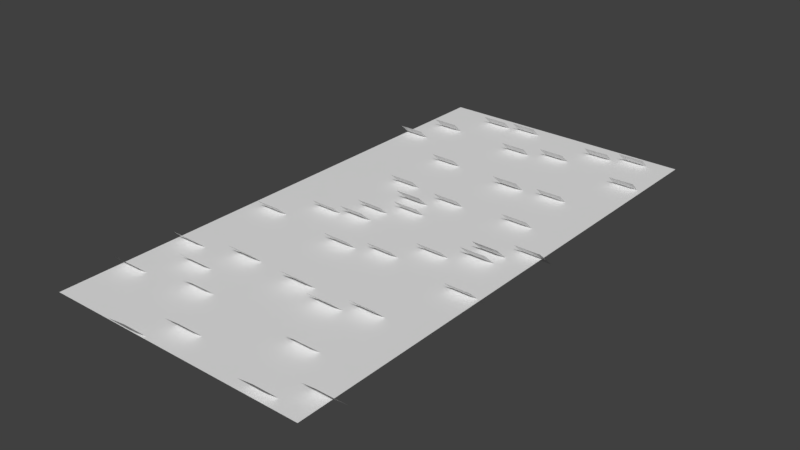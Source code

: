 # Source: Ivy_3.blend  (saved by Blender 2.78.0; exported with 4.5.12 LTS)
import bpy
from mathutils import Matrix  # noqa: F401  (used for matrix-valued properties, if any)

bpy.ops.wm.read_factory_settings(use_empty=True)
scene = bpy.context.scene
scene.name = 'Scene'

# ---- collections
col_collection_1 = bpy.data.collections.new('Collection 1'); scene.collection.children.link(col_collection_1)

# ---- world
world_world = bpy.data.worlds.new('World'); scene.world = world_world
world_world.color = (0.05088, 0.05088, 0.05088)
world_world.use_sun_shadow = False
world_world.sun_shadow_jitter_overblur = 0.0
world_world.cycles.sampling_method = 'MANUAL'

# ---- meshes
me_plane = bpy.data.meshes.new('Plane')
me_plane.from_pydata([(-0.2331, 0.1207, 0.1846), (-0.03759, 0.1207, 0.1846), (-0.2331, 0.1927, -0.07982), (-0.03759, 0.1927, -0.07982), (-0.6127, -0.1052, 0.1346), (-0.4173, -0.1052, 0.1346), (-0.6127, -0.03319, -0.1298), (-0.4173, -0.03319, -0.1298), (-0.4626, -0.7593, 0.1791), (-0.2671, -0.7593, 0.1791), (-0.4626, -0.6874, -0.08533), (-0.2671, -0.6874, -0.08533), (-0.04589, -0.5463, 0.2041), (0.1496, -0.5463, 0.2041), (-0.04589, -0.4743, -0.06033), (0.1496, -0.4743, -0.06033), (0.5184, 0.2177, 0.1516), (0.7139, 0.2177, 0.1516), (0.5184, 0.2897, -0.1128), (0.7139, 0.2897, -0.1128), (-0.8686, 0.7429, 0.1625), (-0.6731, 0.7429, 0.1625), (-0.8686, 0.8149, -0.1019), (-0.6731, 0.8149, -0.1019), (0.1411, 0.4339, 0.1803), (0.3365, 0.4339, 0.1803), (0.1411, 0.5059, -0.08416), (0.3365, 0.5059, -0.08416), (-1.0, -1.0, 0.0), (1.0, -1.0, 0.0), (-1.0, 1.0, 0.0), (1.0, 1.0, 0.0), (0.6059, -0.07178, 0.1899), (0.8013, -0.07178, 0.1899), (0.6059, 0.0002101, -0.07448), (0.8013, 0.0002101, -0.07448), (0.4569, -0.7781, 0.1585), (0.6524, -0.7781, 0.1585), (0.4569, -0.7061, -0.1059), (0.6524, -0.7061, -0.1059), (0.497, -0.5314, 0.1761), (0.6924, -0.5314, 0.1761), (0.497, -0.4594, -0.08831), (0.6924, -0.4594, -0.08831), (0.2538, -0.5823, 0.1813), (0.4492, -0.5823, 0.1813), (0.2538, -0.5103, -0.08316), (0.4492, -0.5103, -0.08316), (-0.533, -0.5301, 0.186), (-0.3376, -0.5301, 0.186), (-0.533, -0.4581, -0.07846), (-0.3376, -0.4581, -0.07846), (-0.9558, -0.5727, 0.162), (-0.7603, -0.5727, 0.162), (-0.9558, -0.5007, -0.1024), (-0.7603, -0.5007, -0.1024), (-0.7033, -0.6583, 0.1633), (-0.5078, -0.6583, 0.1633), (-0.7033, -0.5863, -0.1012), (-0.5078, -0.5863, -0.1012), (-0.9833, -0.8014, 0.169), (-0.7878, -0.8014, 0.169), (-0.9833, -0.7294, -0.0954), (-0.7878, -0.7294, -0.0954), (-0.4072, -1.038, 0.1806), (-0.2118, -1.038, 0.1806), (-0.4072, -0.9659, -0.08388), (-0.2118, -0.9659, -0.08388), (-0.1669, -0.9348, 0.173), (0.02853, -0.9348, 0.173), (-0.1669, -0.8629, -0.09144), (0.02853, -0.8629, -0.09144), (0.8651, -0.9168, 0.1867), (1.061, -0.9168, 0.1867), (0.8651, -0.8448, -0.07776), (1.061, -0.8448, -0.07776), (0.5839, -1.006, 0.1813), (0.7793, -1.006, 0.1813), (0.5839, -0.9343, -0.08312), (0.7793, -0.9343, -0.08312), (-0.1984, -0.2701, 0.1736), (-0.002872, -0.2701, 0.1736), (-0.1984, -0.1981, -0.09087), (-0.002872, -0.1981, -0.09087), (0.09521, -0.2261, 0.1548), (0.2907, -0.2261, 0.1548), (0.09521, -0.1541, -0.1096), (0.2907, -0.1541, -0.1096), (0.3405, -0.1264, 0.1528), (0.536, -0.1264, 0.1528), (0.3405, -0.05443, -0.1116), (0.536, -0.05443, -0.1116), (0.7836, -0.2676, 0.1468), (0.9791, -0.2676, 0.1468), (0.7836, -0.1956, -0.1176), (0.9791, -0.1956, -0.1176), (0.8381, 0.06146, 0.1521), (1.034, 0.06146, 0.1521), (0.8381, 0.1334, -0.1123), (1.034, 0.1334, -0.1123), (0.6223, -0.01798, 0.1909), (0.8178, -0.01798, 0.1909), (0.6223, 0.05401, -0.07356), (0.8178, 0.05401, -0.07356), (-0.3852, -0.08893, 0.1715), (-0.1897, -0.08893, 0.1715), (-0.3852, -0.01693, -0.09295), (-0.1897, -0.01693, -0.09295), (-0.3653, -0.007173, 0.149), (-0.1698, -0.007173, 0.149), (-0.3653, 0.06482, -0.1154), (-0.1698, 0.06482, -0.1154), (-0.1551, 0.05917, 0.1533), (0.04039, 0.05917, 0.1533), (-0.1551, 0.1312, -0.1112), (0.04039, 0.1312, -0.1112), (-0.02838, 0.1981, 0.15), (0.1671, 0.1981, 0.15), (-0.02838, 0.2701, -0.1144), (0.1671, 0.2701, -0.1144), (-0.4599, 0.2233, 0.1479), (-0.2645, 0.2233, 0.1479), (-0.4599, 0.2953, -0.1165), (-0.2645, 0.2953, -0.1165), (-0.4599, 0.466, 0.1479), (-0.2645, 0.466, 0.1479), (-0.4599, 0.538, -0.1165), (-0.2645, 0.538, -0.1165), (-1.002, 0.6096, 0.1479), (-0.8061, 0.6096, 0.1479), (-1.002, 0.6816, -0.1165), (-0.8061, 0.6816, -0.1165), (-0.1824, 0.7206, 0.1479), (0.01307, 0.7206, 0.1479), (-0.1824, 0.7926, -0.1165), (0.01307, 0.7926, -0.1165), (0.1099, 0.7636, 0.1479), (0.3054, 0.7636, 0.1479), (0.1099, 0.8356, -0.1165), (0.3054, 0.8356, -0.1165), (0.4759, 0.4587, 0.1479), (0.6714, 0.4587, 0.1479), (0.4759, 0.5307, -0.1165), (0.6714, 0.5307, -0.1165), (0.765, 0.7088, 0.1479), (0.9604, 0.7088, 0.1479), (0.765, 0.7808, -0.1165), (0.9604, 0.7808, -0.1165), (0.6145, 0.914, 0.1479), (0.81, 0.914, 0.1479), (0.6145, 0.986, -0.1165), (0.81, 0.986, -0.1165), (0.3565, 0.8785, 0.1479), (0.552, 0.8785, 0.1479), (0.3565, 0.9505, -0.1165), (0.552, 0.9505, -0.1165), (-0.3487, 0.912, 0.1479), (-0.1532, 0.912, 0.1479), (-0.3487, 0.984, -0.1165), (-0.1532, 0.984, -0.1165), (-0.6046, 0.8977, 0.1479), (-0.4092, 0.8977, 0.1479), (-0.6046, 0.9697, -0.1165), (-0.4092, 0.9697, -0.1165), (-0.8898, -0.2331, 0.1479), (-0.6943, -0.2331, 0.1479), (-0.8898, -0.1611, -0.1165), (-0.6943, -0.1611, -0.1165)], [], [(0, 1, 3, 2), (4, 5, 7, 6), (8, 9, 11, 10), (12, 13, 15, 14), (16, 17, 19, 18), (20, 21, 23, 22), (24, 25, 27, 26), (28, 29, 31, 30), (32, 33, 35, 34), (36, 37, 39, 38), (40, 41, 43, 42), (44, 45, 47, 46), (48, 49, 51, 50), (52, 53, 55, 54), (56, 57, 59, 58), (60, 61, 63, 62), (64, 65, 67, 66), (68, 69, 71, 70), (72, 73, 75, 74), (76, 77, 79, 78), (80, 81, 83, 82), (84, 85, 87, 86), (88, 89, 91, 90), (92, 93, 95, 94), (96, 97, 99, 98), (100, 101, 103, 102), (104, 105, 107, 106), (108, 109, 111, 110), (112, 113, 115, 114), (116, 117, 119, 118), (120, 121, 123, 122), (124, 125, 127, 126), (128, 129, 131, 130), (132, 133, 135, 134), (136, 137, 139, 138), (140, 141, 143, 142), (144, 145, 147, 146), (148, 149, 151, 150), (152, 153, 155, 154), (156, 157, 159, 158), (160, 161, 163, 162), (164, 165, 167, 166)])
_uv = me_plane.uv_layers.new(name='UVMap')
_uv.uv.foreach_set('vector', [0.9847, 0.6083, 0.819, 0.6083, 0.819, 0.376, 0.9847, 0.376, 0.9903, 0.5693, 0.8135, 0.5693, 0.8135, 0.3215, 0.9903, 0.3215, 0.9851, 0.5901, 0.8266, 0.5901, 0.8266, 0.3679, 0.9851, 0.3679, 0.9931, 0.6055, 0.8186, 0.6055, 0.8186, 0.3608, 0.9931, 0.3608, 0.9956, 0.5947, 0.8201, 0.5947, 0.8201, 0.3486, 0.9956, 0.3486, 0.9871, 0.598, 0.8243, 0.598, 0.8243, 0.3698, 0.9871, 0.3698, 0.9946, 0.6069, 0.8216, 0.6069, 0.8216, 0.3645, 0.9946, 0.3645, 0.0001, 9.998e-05, 0.8011, 0.005022, 0.8011, 1.005, 9.998e-05, 0.9999, 0.9931, 0.6055, 0.8186, 0.6055, 0.8186, 0.3608, 0.9931, 0.3608, 0.9931, 0.6055, 0.8186, 0.6055, 0.8186, 0.3608, 0.9931, 0.3608, 0.9931, 0.6055, 0.8186, 0.6055, 0.8186, 0.3608, 0.9931, 0.3608, 0.9931, 0.6055, 0.8186, 0.6055, 0.8186, 0.3608, 0.9931, 0.3608, 0.9931, 0.6055, 0.8186, 0.6055, 0.8186, 0.3608, 0.9931, 0.3608, 0.9931, 0.6055, 0.8186, 0.6055, 0.8186, 0.3608, 0.9931, 0.3608, 0.9931, 0.6055, 0.8186, 0.6055, 0.8186, 0.3608, 0.9931, 0.3608, 0.9931, 0.6055, 0.8186, 0.6055, 0.8186, 0.3608, 0.9931, 0.3608, 0.9931, 0.6055, 0.8186, 0.6055, 0.8186, 0.3608, 0.9931, 0.3608, 0.9931, 0.6055, 0.8186, 0.6055, 0.8186, 0.3608, 0.9931, 0.3608, 0.9931, 0.6055, 0.8186, 0.6055, 0.8186, 0.3608, 0.9931, 0.3608, 0.9931, 0.6055, 0.8186, 0.6055, 0.8186, 0.3608, 0.9931, 0.3608, 0.9931, 0.6055, 0.8186, 0.6055, 0.8186, 0.3608, 0.9931, 0.3608, 0.9931, 0.6055, 0.8186, 0.6055, 0.8186, 0.3608, 0.9931, 0.3608, 0.9931, 0.6055, 0.8186, 0.6055, 0.8186, 0.3608, 0.9931, 0.3608, 0.9931, 0.6055, 0.8186, 0.6055, 0.8186, 0.3608, 0.9931, 0.3608, 0.9931, 0.6055, 0.8186, 0.6055, 0.8186, 0.3608, 0.9931, 0.3608, 0.9931, 0.6055, 0.8186, 0.6055, 0.8186, 0.3608, 0.9931, 0.3608, 0.9931, 0.6055, 0.8186, 0.6055, 0.8186, 0.3608, 0.9931, 0.3608, 0.9931, 0.6055, 0.8186, 0.6055, 0.8186, 0.3608, 0.9931, 0.3608, 0.9931, 0.6055, 0.8186, 0.6055, 0.8186, 0.3608, 0.9931, 0.3608, 0.9931, 0.6055, 0.8186, 0.6055, 0.8186, 0.3608, 0.9931, 0.3608, 0.9931, 0.6055, 0.8186, 0.6055, 0.8186, 0.3608, 0.9931, 0.3608, 0.9931, 0.6055, 0.8186, 0.6055, 0.8186, 0.3608, 0.9931, 0.3608, 0.9931, 0.6055, 0.8186, 0.6055, 0.8186, 0.3608, 0.9931, 0.3608, 0.9931, 0.6055, 0.8186, 0.6055, 0.8186, 0.3608, 0.9931, 0.3608, 0.9931, 0.6055, 0.8186, 0.6055, 0.8186, 0.3608, 0.9931, 0.3608, 0.9931, 0.6055, 0.8186, 0.6055, 0.8186, 0.3608, 0.9931, 0.3608, 0.9931, 0.6055, 0.8186, 0.6055, 0.8186, 0.3608, 0.9931, 0.3608, 0.9931, 0.6055, 0.8186, 0.6055, 0.8186, 0.3608, 0.9931, 0.3608, 0.9931, 0.6055, 0.8186, 0.6055, 0.8186, 0.3608, 0.9931, 0.3608, 0.9931, 0.6055, 0.8186, 0.6055, 0.8186, 0.3608, 0.9931, 0.3608, 0.9931, 0.6055, 0.8186, 0.6055, 0.8186, 0.3608, 0.9931, 0.3608, 0.9931, 0.6055, 0.8186, 0.6055, 0.8186, 0.3608, 0.9931, 0.3608])
me_plane.use_remesh_preserve_volume = False
me_plane.use_remesh_preserve_attributes = False
me_plane.use_mirror_vertex_groups = False
me_plane.update()

# ---- objects
ob_plane = bpy.data.objects.new('Plane', me_plane)

# ---- transforms, parenting, visibility, modifiers, constraints
ob_plane.location = (0.0, 0.0, 0.0)
ob_plane.scale = (2.0, 4.0, 1.0)
ob_plane.lineart.crease_threshold = 0.0

# ---- collection membership
col_collection_1.objects.link(ob_plane)

# ---- scene / render settings (as saved in the file)
scene.frame_start = 1; scene.frame_end = 250; scene.frame_set(1)
scene.render.engine = 'BLENDER_EEVEE_NEXT'
scene.render.resolution_percentage = 50
scene.render.dither_intensity = 0.0
scene.cycles.use_denoising = False
scene.cycles.samples = 128
scene.cycles.sampling_pattern = 'TABULATED_SOBOL'
scene.cycles.light_sampling_threshold = 0.0
scene.cycles.use_adaptive_sampling = False
scene.cycles.use_light_tree = False
scene.cycles.blur_glossy = 0.0
scene.cycles.sample_clamp_indirect = 0.0
scene.view_settings.view_transform = 'Standard'
bpy.context.view_layer.update()

# ---- added for rendering (the .blend has no active camera and no usable light): camera, sun
cam_auto = bpy.data.cameras.new('AutoCamera')
cam_auto.lens = 50.0
cam_auto.sensor_width = 36.0
cam_auto.clip_end = 1000.0
ob_auto_camera = bpy.data.objects.new('AutoCamera', cam_auto)
scene.collection.objects.link(ob_auto_camera)
ob_auto_camera.location = (8.51716, -10.2258, 6.80375)
ob_auto_camera.rotation_euler = (1.09748, -7.21219e-08, 0.694738)
scene.camera = ob_auto_camera
light_auto_sun = bpy.data.lights.new('AutoSun', 'SUN')
light_auto_sun.energy = 3.0
light_auto_sun.angle = 0.0523599
ob_auto_sun = bpy.data.objects.new('AutoSun', light_auto_sun)
scene.collection.objects.link(ob_auto_sun)
ob_auto_sun.rotation_euler = (0.872665, 0.174533, 0.523599)
bpy.context.view_layer.update()
